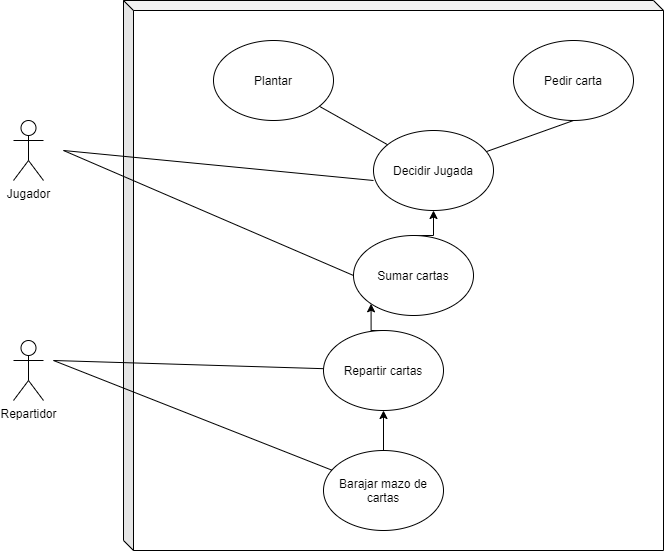

The diagram above was exported from draw.io. Its source (the exported page's mxGraphModel, read from the mxfile embedded in the PNG):
<mxGraphModel dx="868" dy="460" grid="1" gridSize="10" guides="1" tooltips="1" connect="1" arrows="1" fold="1" page="1" pageScale="1" pageWidth="827" pageHeight="1169" math="0" shadow="0">
  <root>
    <mxCell id="0" />
    <mxCell id="1" parent="0" />
    <mxCell id="VG3K-eBobGIhWAcqvVlx-1" value="" style="shape=cube;whiteSpace=wrap;html=1;boundedLbl=1;backgroundOutline=1;darkOpacity=0.05;darkOpacity2=0.1;size=10;" parent="1" vertex="1">
      <mxGeometry x="190" y="50" width="540" height="550" as="geometry" />
    </mxCell>
    <mxCell id="J0q-R1zDAG7ttvErGNGY-5" value="Pedir carta" style="ellipse;whiteSpace=wrap;html=1;" parent="1" vertex="1">
      <mxGeometry x="580" y="90" width="120" height="80" as="geometry" />
    </mxCell>
    <mxCell id="J0q-R1zDAG7ttvErGNGY-1" value="Repartidor&lt;br&gt;" style="shape=umlActor;verticalLabelPosition=bottom;verticalAlign=top;html=1;outlineConnect=0;" parent="1" vertex="1">
      <mxGeometry x="80" y="390" width="30" height="60" as="geometry" />
    </mxCell>
    <mxCell id="J0q-R1zDAG7ttvErGNGY-2" value="Jugador&lt;br&gt;" style="shape=umlActor;verticalLabelPosition=bottom;verticalAlign=top;html=1;outlineConnect=0;" parent="1" vertex="1">
      <mxGeometry x="80" y="170" width="30" height="60" as="geometry" />
    </mxCell>
    <mxCell id="VG3K-eBobGIhWAcqvVlx-23" style="edgeStyle=orthogonalEdgeStyle;rounded=0;orthogonalLoop=1;jettySize=auto;html=1;exitX=0.5;exitY=0;exitDx=0;exitDy=0;entryX=0.5;entryY=1;entryDx=0;entryDy=0;" parent="1" source="J0q-R1zDAG7ttvErGNGY-6" target="J0q-R1zDAG7ttvErGNGY-7" edge="1">
      <mxGeometry relative="1" as="geometry" />
    </mxCell>
    <mxCell id="J0q-R1zDAG7ttvErGNGY-6" value="Barajar mazo de cartas" style="ellipse;whiteSpace=wrap;html=1;" parent="1" vertex="1">
      <mxGeometry x="390" y="500" width="120" height="80" as="geometry" />
    </mxCell>
    <mxCell id="VG3K-eBobGIhWAcqvVlx-25" style="edgeStyle=orthogonalEdgeStyle;rounded=0;orthogonalLoop=1;jettySize=auto;html=1;exitX=0.5;exitY=0;exitDx=0;exitDy=0;entryX=0;entryY=1;entryDx=0;entryDy=0;" parent="1" source="J0q-R1zDAG7ttvErGNGY-7" target="J0q-R1zDAG7ttvErGNGY-12" edge="1">
      <mxGeometry relative="1" as="geometry" />
    </mxCell>
    <mxCell id="J0q-R1zDAG7ttvErGNGY-7" value="Repartir cartas" style="ellipse;whiteSpace=wrap;html=1;" parent="1" vertex="1">
      <mxGeometry x="390" y="380" width="120" height="80" as="geometry" />
    </mxCell>
    <mxCell id="J0q-R1zDAG7ttvErGNGY-8" value="Plantar" style="ellipse;whiteSpace=wrap;html=1;" parent="1" vertex="1">
      <mxGeometry x="280" y="90" width="120" height="80" as="geometry" />
    </mxCell>
    <mxCell id="VG3K-eBobGIhWAcqvVlx-4" value="Decidir Jugada" style="ellipse;whiteSpace=wrap;html=1;" parent="1" vertex="1">
      <mxGeometry x="440" y="180" width="120" height="80" as="geometry" />
    </mxCell>
    <mxCell id="VG3K-eBobGIhWAcqvVlx-24" style="edgeStyle=orthogonalEdgeStyle;rounded=0;orthogonalLoop=1;jettySize=auto;html=1;exitX=0.5;exitY=0;exitDx=0;exitDy=0;entryX=0.5;entryY=1;entryDx=0;entryDy=0;" parent="1" source="J0q-R1zDAG7ttvErGNGY-12" target="VG3K-eBobGIhWAcqvVlx-4" edge="1">
      <mxGeometry relative="1" as="geometry" />
    </mxCell>
    <mxCell id="J0q-R1zDAG7ttvErGNGY-12" value="Sumar cartas" style="ellipse;whiteSpace=wrap;html=1;" parent="1" vertex="1">
      <mxGeometry x="420" y="285" width="120" height="80" as="geometry" />
    </mxCell>
    <mxCell id="J0q-R1zDAG7ttvErGNGY-13" value="" style="endArrow=none;html=1;entryX=0;entryY=0.5;entryDx=0;entryDy=0;" parent="1" target="J0q-R1zDAG7ttvErGNGY-12" edge="1">
      <mxGeometry width="50" height="50" relative="1" as="geometry">
        <mxPoint x="130" y="200" as="sourcePoint" />
        <mxPoint x="290" y="250" as="targetPoint" />
      </mxGeometry>
    </mxCell>
    <mxCell id="VG3K-eBobGIhWAcqvVlx-14" value="" style="endArrow=none;html=1;" parent="1" target="J0q-R1zDAG7ttvErGNGY-7" edge="1">
      <mxGeometry width="50" height="50" relative="1" as="geometry">
        <mxPoint x="120" y="410" as="sourcePoint" />
        <mxPoint x="440" y="270" as="targetPoint" />
      </mxGeometry>
    </mxCell>
    <mxCell id="VG3K-eBobGIhWAcqvVlx-16" value="" style="endArrow=none;html=1;" parent="1" source="VG3K-eBobGIhWAcqvVlx-4" target="J0q-R1zDAG7ttvErGNGY-8" edge="1">
      <mxGeometry width="50" height="50" relative="1" as="geometry">
        <mxPoint x="390" y="320" as="sourcePoint" />
        <mxPoint x="440" y="270" as="targetPoint" />
      </mxGeometry>
    </mxCell>
    <mxCell id="J0q-R1zDAG7ttvErGNGY-14" value="" style="endArrow=none;html=1;" parent="1" edge="1">
      <mxGeometry width="50" height="50" relative="1" as="geometry">
        <mxPoint x="130" y="200" as="sourcePoint" />
        <mxPoint x="440" y="230" as="targetPoint" />
      </mxGeometry>
    </mxCell>
    <mxCell id="VG3K-eBobGIhWAcqvVlx-17" value="" style="endArrow=none;html=1;entryX=0.5;entryY=1;entryDx=0;entryDy=0;" parent="1" source="VG3K-eBobGIhWAcqvVlx-4" target="J0q-R1zDAG7ttvErGNGY-5" edge="1">
      <mxGeometry width="50" height="50" relative="1" as="geometry">
        <mxPoint x="390" y="320" as="sourcePoint" />
        <mxPoint x="440" y="270" as="targetPoint" />
      </mxGeometry>
    </mxCell>
    <mxCell id="J0q-R1zDAG7ttvErGNGY-16" value="" style="endArrow=none;html=1;" parent="1" target="J0q-R1zDAG7ttvErGNGY-6" edge="1">
      <mxGeometry width="50" height="50" relative="1" as="geometry">
        <mxPoint x="120" y="410" as="sourcePoint" />
        <mxPoint x="110" y="410" as="targetPoint" />
      </mxGeometry>
    </mxCell>
  </root>
</mxGraphModel>